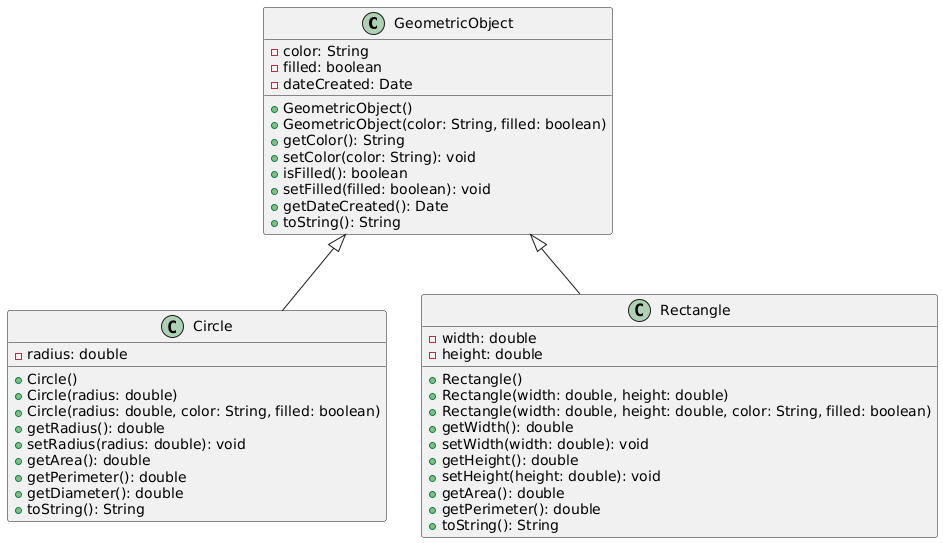

The diagram above was rendered by PlantUML. Its source (embedded in the PNG):
@startuml
class GeometricObject {
  - color: String
  - filled: boolean
  - dateCreated: Date
  + GeometricObject()
  + GeometricObject(color: String, filled: boolean)
  + getColor(): String
  + setColor(color: String): void
  + isFilled(): boolean
  + setFilled(filled: boolean): void
  + getDateCreated(): Date
  + toString(): String
}

class Circle {
  - radius: double
  + Circle()
  + Circle(radius: double)
  + Circle(radius: double, color: String, filled: boolean)
  + getRadius(): double
  + setRadius(radius: double): void
  + getArea(): double
  + getPerimeter(): double
  + getDiameter(): double
  + toString(): String
}

class Rectangle {
  - width: double
  - height: double
  + Rectangle()
  + Rectangle(width: double, height: double)
  + Rectangle(width: double, height: double, color: String, filled: boolean)
  + getWidth(): double
  + setWidth(width: double): void
  + getHeight(): double
  + setHeight(height: double): void
  + getArea(): double
  + getPerimeter(): double
  + toString(): String
}

GeometricObject <|-- Circle
GeometricObject <|-- Rectangle
@enduml